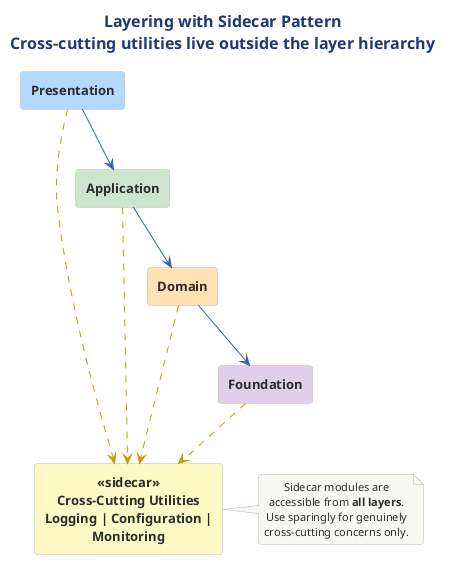

The diagram above was rendered by PlantUML. Its source (embedded in the PNG):
@startuml
skinparam rectangleRoundCorner 8
!include ../../../../../../tooling/styles/plantuml/structural/component-diagram-style.iuml

skinparam rectangleFontSize 13
skinparam rectangleFontStyle bold

title Layering with Sidecar Pattern\nCross-cutting utilities live outside the layer hierarchy

rectangle "**Presentation**" as L4 #B3D9FF
rectangle "**Application**" as L3 #CCE5CC
rectangle "**Domain**" as L2 #FFE0B2
rectangle "**Foundation**" as L1 #E0CFE8

rectangle "<<sidecar>>\n**Cross-Cutting Utilities**\nLogging | Configuration | Monitoring" as SIDE #FFF9C4

L4 -[#3366AA]-> L3
L3 -[#3366AA]-> L2
L2 -[#3366AA]-> L1

L4 .[#CC9900].> SIDE
L3 .[#CC9900].> SIDE
L2 .[#CC9900].> SIDE
L1 .[#CC9900].> SIDE

note right of SIDE
  Sidecar modules are
  accessible from **all layers**.
  Use sparingly for genuinely
  cross-cutting concerns only.
end note
@enduml